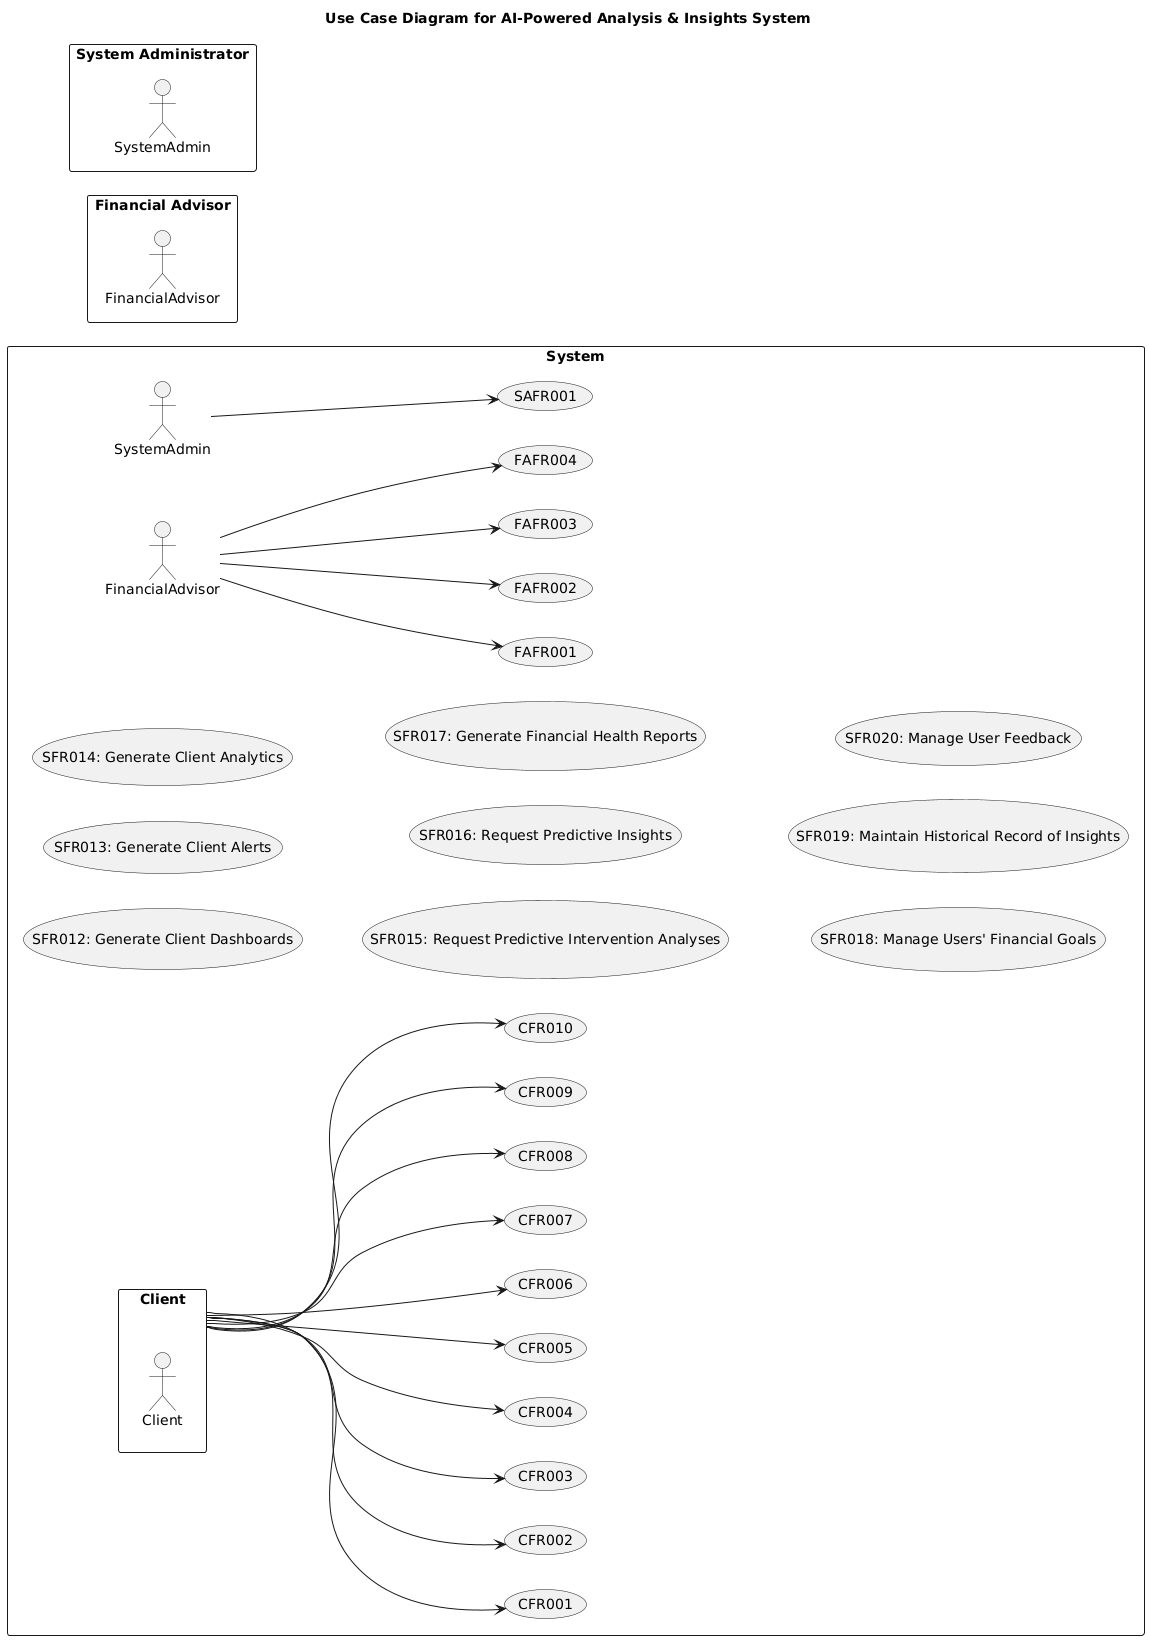

The diagram above was rendered by PlantUML. Its source (embedded in the PNG):
@startuml
left to right direction

title Use Case Diagram for AI-Powered Analysis & Insights System

rectangle "System" {
  usecase "SFR012: Generate Client Dashboards" as SFR012
  usecase "SFR013: Generate Client Alerts" as SFR013
  usecase "SFR014: Generate Client Analytics" as SFR014
  usecase "SFR015: Request Predictive Intervention Analyses" as SFR015
  usecase "SFR016: Request Predictive Insights" as SFR016
  usecase "SFR017: Generate Financial Health Reports" as SFR017
  usecase "SFR018: Manage Users' Financial Goals" as SFR018
  usecase "SFR019: Maintain Historical Record of Insights" as SFR019
  usecase "SFR020: Manage User Feedback" as SFR020
  
  Client --> (CFR001)
  Client --> (CFR002)
  Client --> (CFR003)
  Client --> (CFR004)
  Client --> (CFR005)
  Client --> (CFR006)
  Client --> (CFR007)
  Client --> (CFR008)
  Client --> (CFR009)
  Client --> (CFR010)
  
  FinancialAdvisor --> (FAFR001)
  FinancialAdvisor --> (FAFR002)
  FinancialAdvisor --> (FAFR003)
  FinancialAdvisor --> (FAFR004)
  
  SystemAdmin --> (SAFR001)
}

rectangle "Client" {
  actor Client as C
}
rectangle "Financial Advisor" {
  actor FinancialAdvisor as FA
}
rectangle "System Administrator" {
  actor SystemAdmin as SA
}
@enduml